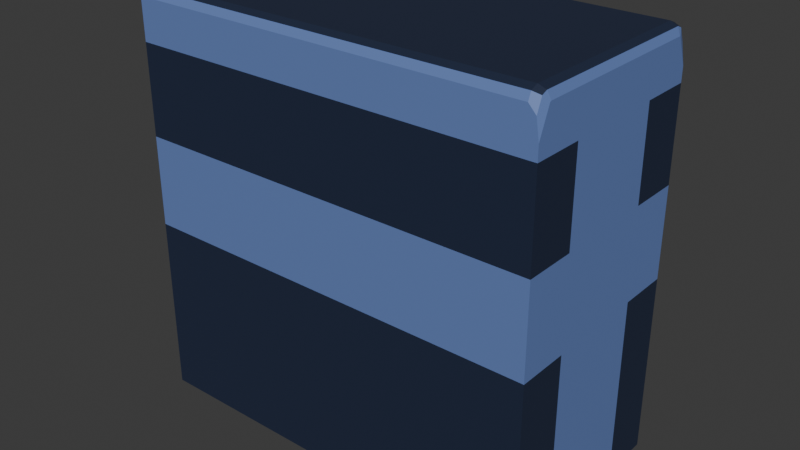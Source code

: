 # Source: wall_short_end_plane.blend  (saved by Blender 5.0.118; exported with 4.5.12 LTS)
import bpy
from mathutils import Matrix  # noqa: F401  (used for matrix-valued properties, if any)

bpy.ops.wm.read_factory_settings(use_empty=True)
scene = bpy.context.scene
scene.name = 'Scene'

# ---- collections
col_collection = bpy.data.collections.new('Collection'); scene.collection.children.link(col_collection)

# ---- materials (node trees are filled in below, after node groups)
mat_basemat = bpy.data.materials.new('BaseMat')
mat_lightcolormat = bpy.data.materials.new('LightColorMat')

# ---- material node trees
mat_basemat.use_nodes = True; mat_basemat.node_tree.nodes.clear()
_N = mat_basemat.node_tree.nodes; _L = mat_basemat.node_tree.links
n0 = _N.new('ShaderNodeBsdfPrincipled'); n0.name = 'Principled BSDF'; n0.location = (-200, 100)
n0.inputs[0].default_value = (0.016, 0.02519, 0.05781, 1.0)
n1 = _N.new('ShaderNodeOutputMaterial'); n1.name = 'Material Output'; n1.location = (200, 100)
_L.new(n0.outputs[0], n1.inputs[0])
n1.is_active_output = True
mat_lightcolormat.use_nodes = True; mat_lightcolormat.node_tree.nodes.clear()
_N = mat_lightcolormat.node_tree.nodes; _L = mat_lightcolormat.node_tree.links
n0 = _N.new('ShaderNodeBsdfPrincipled'); n0.name = 'Principled BSDF'; n0.location = (-200, 100)
n0.inputs[0].default_value = (0.1384, 0.2195, 0.5029, 1.0)
n1 = _N.new('ShaderNodeOutputMaterial'); n1.name = 'Material Output'; n1.location = (200, 100)
_L.new(n0.outputs[0], n1.inputs[0])
n1.is_active_output = True

# ---- world
world_world = bpy.data.worlds.new('World'); scene.world = world_world
world_world.use_nodes = True; world_world.node_tree.nodes.clear()
_N = world_world.node_tree.nodes; _L = world_world.node_tree.links
n0 = _N.new('ShaderNodeOutputWorld'); n0.name = 'World Output'; n0.location = (200, 100)
n1 = _N.new('ShaderNodeBackground'); n1.name = 'Background'; n1.location = (-200, 100)
n1.inputs[0].default_value = (0.05088, 0.05088, 0.05088, 1.0)
_L.new(n1.outputs[0], n0.inputs[0])
n0.is_active_output = True
world_world.color = (0.05088, 0.05088, 0.05088)
world_world.sun_shadow_jitter_overblur = 0.0

# ---- meshes
me_cube_001 = bpy.data.meshes.new('Cube.001')
me_cube_001.from_pydata([(-1.0, -0.5, -1.0), (-1.0, 0.5, -1.0), (1.0, -0.5, -1.0), (1.0, 0.5, -1.0), (-1.0, -0.5, 0.75), (-1.0, 0.5, 0.75), (1.0, 0.5, 0.75), (1.0, -0.5, 0.75), (-1.0, 0.0, -1.0), (-1.0, 0.0, 1.0), (1.0, 0.0, -1.0), (1.0, 0.0, 0.75), (-1.0, 0.0, 0.75), (-1.0, 0.25, 1.0), (1.0, 0.25, -1.0), (-1.0, 0.25, 0.75), (-1.0, 0.25, -1.0), (1.0, 0.25, 0.75), (-1.0, -0.25, -1.0), (1.0, -0.25, 0.75), (-1.0, -0.25, 1.0), (1.0, -0.25, -1.0), (-1.0, -0.25, 0.75), (-1.0, 0.5, -0.125), (1.0, 0.5, -0.125), (1.0, -0.5, -0.125), (-1.0, -0.5, -0.125), (-1.0, 0.0, -0.125), (1.0, 0.0, -0.125), (1.0, 0.25, -0.125), (-1.0, 0.25, -0.125), (-1.0, -0.25, -0.125), (1.0, -0.25, -0.125), (-1.0, -0.5, 0.3125), (-1.0, 0.5, 0.3125), (1.0, 0.5, 0.3125), (1.0, -0.5, 0.3125), (-1.0, 0.0, 0.3125), (1.0, 0.0, 0.3125), (1.0, 0.25, 0.3125), (-1.0, 0.25, 0.3125), (-1.0, -0.25, 0.3125), (1.0, -0.25, 0.3125), (-1.0, -0.5, 0.95), (-1.0, -0.45, 1.0), (-1.0, -0.4854, 0.9854), (-1.0, 0.45, 1.0), (-1.0, 0.5, 0.95), (-1.0, 0.4854, 0.9854), (0.95, 0.0, 1.0), (1.0, 0.0, 0.95), (0.9854, 0.0, 0.9854), (1.0, 0.25, 0.95), (0.95, 0.25, 1.0), (0.9854, 0.25, 0.9854), (0.95, -0.25, 1.0), (1.0, -0.25, 0.95), (0.9854, -0.25, 0.9854), (1.0, -0.4401, 0.95), (0.95, -0.45, 1.0), (0.9854, -0.4471, 0.9854), (1.0, -0.5, 0.8193), (0.95, -0.5, 0.95), (0.9854, -0.5, 0.9117), (1.0, -0.4471, 0.9471), (0.95, -0.4854, 0.9854), (0.9854, -0.4741, 0.9741), (0.95, 0.5, 0.95), (1.0, 0.5, 0.8193), (0.9854, 0.5, 0.9117), (1.0, 0.4401, 0.95), (0.95, 0.45, 1.0), (0.9854, 0.4471, 0.9854), (1.0, 0.4471, 0.9471), (0.95, 0.4854, 0.9854), (0.9854, 0.4741, 0.9741)], [], [(18, 21, 2, 0), (36, 7, 4, 33), (42, 19, 7, 36), (34, 5, 6, 35), (40, 15, 5, 34), (41, 22, 12, 37), (39, 17, 11, 38), (16, 14, 10, 8), (22, 20, 9, 12), (1, 3, 14, 16), (35, 6, 17, 39), (37, 12, 15, 40), (12, 9, 13, 15), (33, 4, 22, 41), (38, 11, 19, 42), (8, 10, 21, 18), (10, 28, 32, 21), (0, 26, 31, 18), (8, 27, 30, 16), (3, 24, 29, 14), (14, 29, 28, 10), (18, 31, 27, 8), (16, 30, 23, 1), (1, 23, 24, 3), (21, 32, 25, 2), (2, 25, 26, 0), (28, 38, 42, 32), (26, 33, 41, 31), (27, 37, 40, 30), (24, 35, 39, 29), (29, 39, 38, 28), (31, 41, 37, 27), (30, 40, 34, 23), (23, 34, 35, 24), (32, 42, 36, 25), (25, 36, 33, 26), (4, 43, 45, 44, 20, 22), (15, 13, 46, 48, 47, 5), (53, 49, 51, 54), (54, 51, 50, 52), (49, 55, 57, 51), (51, 57, 56, 50), (70, 73, 75, 72), (72, 75, 74, 71), (73, 68, 69, 75), (75, 69, 67, 74), (64, 58, 60, 66), (66, 60, 59, 65), (61, 64, 66, 63), (63, 66, 65, 62), (58, 56, 57, 60), (60, 57, 55, 59), (52, 70, 72, 54), (54, 72, 71, 53), (17, 52, 50, 11), (11, 50, 56, 19), (53, 13, 9, 49), (49, 9, 20, 55), (6, 68, 73, 70, 52, 17), (71, 46, 13, 53), (19, 56, 58, 64, 61, 7), (55, 20, 44, 59), (59, 44, 45, 65), (65, 45, 43, 62), (7, 61, 63, 62, 43, 4), (48, 74, 67, 47), (5, 47, 67, 69, 68, 6), (46, 71, 74, 48)])
me_cube_001.polygons.foreach_set('material_index', [0, 0, 0, 0, 0, 0, 1, 0, 0, 0, 0, 0, 0, 0, 1, 0, 1, 0, 0, 0, 1, 0, 0, 0, 0, 0, 1, 0, 0, 1, 1, 0, 0, 1, 1, 1, 0, 0, 0, 1, 0, 1, 1, 0, 1, 1, 1, 0, 1, 1, 1, 0, 1, 0, 1, 1, 0, 0, 1, 0, 1, 0, 0, 1, 1, 1, 1, 0])
_uv = me_cube_001.uv_layers.new(name='UVMap')
_uv.uv.foreach_set('vector', [0.125, 0.6875, 0.375, 0.6875, 0.375, 0.75, 0.125, 0.75, 0.5391, 0.75, 0.5938, 0.75, 0.5938, 1.0, 0.5391, 1.0, 0.5391, 0.6875, 0.5938, 0.6875, 0.5938, 0.75, 0.5391, 0.75, 0.5391, 0.25, 0.5938, 0.25, 0.5938, 0.5, 0.5391, 0.5, 0.5391, 0.1875, 0.5938, 0.1875, 0.5938, 0.25, 0.5391, 0.25, 0.5391, 0.0625, 0.5938, 0.0625, 0.5938, 0.125, 0.5391, 0.125, 0.5391, 0.5625, 0.5938, 0.5625, 0.5938, 0.625, 0.5391, 0.625, 0.125, 0.5625, 0.375, 0.5625, 0.375, 0.625, 0.125, 0.625, 0.5938, 0.0625, 0.625, 0.0625, 0.625, 0.125, 0.5938, 0.125, 0.125, 0.5, 0.375, 0.5, 0.375, 0.5625, 0.125, 0.5625, 0.5391, 0.5, 0.5938, 0.5, 0.5938, 0.5625, 0.5391, 0.5625, 0.5391, 0.125, 0.5938, 0.125, 0.5938, 0.1875, 0.5391, 0.1875, 0.5938, 0.125, 0.625, 0.125, 0.625, 0.1875, 0.5938, 0.1875, 0.5391, 0.0, 0.5938, 0.0, 0.5938, 0.0625, 0.5391, 0.0625, 0.5391, 0.625, 0.5938, 0.625, 0.5938, 0.6875, 0.5391, 0.6875, 0.125, 0.625, 0.375, 0.625, 0.375, 0.6875, 0.125, 0.6875, 0.375, 0.625, 0.4844, 0.625, 0.4844, 0.6875, 0.375, 0.6875, 0.375, 0.0, 0.4844, 0.0, 0.4844, 0.0625, 0.375, 0.0625, 0.375, 0.125, 0.4844, 0.125, 0.4844, 0.1875, 0.375, 0.1875, 0.375, 0.5, 0.4844, 0.5, 0.4844, 0.5625, 0.375, 0.5625, 0.375, 0.5625, 0.4844, 0.5625, 0.4844, 0.625, 0.375, 0.625, 0.375, 0.0625, 0.4844, 0.0625, 0.4844, 0.125, 0.375, 0.125, 0.375, 0.1875, 0.4844, 0.1875, 0.4844, 0.25, 0.375, 0.25, 0.375, 0.25, 0.4844, 0.25, 0.4844, 0.5, 0.375, 0.5, 0.375, 0.6875, 0.4844, 0.6875, 0.4844, 0.75, 0.375, 0.75, 0.375, 0.75, 0.4844, 0.75, 0.4844, 1.0, 0.375, 1.0, 0.4844, 0.625, 0.5391, 0.625, 0.5391, 0.6875, 0.4844, 0.6875, 0.4844, 0.0, 0.5391, 0.0, 0.5391, 0.0625, 0.4844, 0.0625, 0.4844, 0.125, 0.5391, 0.125, 0.5391, 0.1875, 0.4844, 0.1875, 0.4844, 0.5, 0.5391, 0.5, 0.5391, 0.5625, 0.4844, 0.5625, 0.4844, 0.5625, 0.5391, 0.5625, 0.5391, 0.625, 0.4844, 0.625, 0.4844, 0.0625, 0.5391, 0.0625, 0.5391, 0.125, 0.4844, 0.125, 0.4844, 0.1875, 0.5391, 0.1875, 0.5391, 0.25, 0.4844, 0.25, 0.4844, 0.25, 0.5391, 0.25, 0.5391, 0.5, 0.4844, 0.5, 0.4844, 0.6875, 0.5391, 0.6875, 0.5391, 0.75, 0.4844, 0.75, 0.4844, 0.75, 0.5391, 0.75, 0.5391, 1.0, 0.4844, 1.0, 0.5938, 0.0, 0.6187, 0.0, 0.6232, 0.003661, 0.625, 0.0125, 0.625, 0.0625, 0.5938, 0.0625, 0.5938, 0.1875, 0.625, 0.1875, 0.625, 0.2375, 0.6241, 0.2482, 0.6187, 0.25, 0.5938, 0.25, 0.6313, 0.5625, 0.6313, 0.625, 0.625, 0.625, 0.625, 0.5625, 0.625, 0.5625, 0.625, 0.625, 0.6187, 0.625, 0.6187, 0.5625, 0.6313, 0.625, 0.6313, 0.6875, 0.625, 0.6875, 0.625, 0.625, 0.625, 0.625, 0.625, 0.6875, 0.6187, 0.6875, 0.6187, 0.625, 0.619, 0.5146, 0.6186, 0.5128, 0.624, 0.502, 0.625, 0.5124, 0.625, 0.5124, 0.624, 0.502, 0.6275, 0.498, 0.6312, 0.5125, 0.6186, 0.5128, 0.6024, 0.5, 0.6172, 0.4994, 0.624, 0.502, 0.624, 0.502, 0.6172, 0.4994, 0.6188, 0.4938, 0.6275, 0.498, 0.6186, 0.7372, 0.619, 0.7354, 0.625, 0.7376, 0.624, 0.748, 0.624, 0.748, 0.625, 0.7376, 0.6313, 0.7375, 0.6275, 0.7519, 0.6024, 0.75, 0.6186, 0.7372, 0.624, 0.748, 0.6172, 0.7506, 0.6172, 0.7506, 0.624, 0.748, 0.6275, 0.7519, 0.6187, 0.7563, 0.619, 0.7354, 0.6187, 0.6875, 0.625, 0.6875, 0.625, 0.7376, 0.625, 0.7376, 0.625, 0.6875, 0.6313, 0.6875, 0.6313, 0.7375, 0.6187, 0.5625, 0.619, 0.5146, 0.625, 0.5124, 0.625, 0.5625, 0.625, 0.5625, 0.625, 0.5124, 0.6312, 0.5125, 0.6313, 0.5625, 0.5938, 0.5625, 0.6187, 0.5625, 0.6187, 0.625, 0.5938, 0.625, 0.5938, 0.625, 0.6187, 0.625, 0.6187, 0.6875, 0.5938, 0.6875, 0.6313, 0.5625, 0.875, 0.5625, 0.875, 0.625, 0.6313, 0.625, 0.6313, 0.625, 0.875, 0.625, 0.875, 0.6875, 0.6313, 0.6875, 0.5938, 0.5, 0.6024, 0.5, 0.6186, 0.5128, 0.619, 0.5146, 0.6187, 0.5625, 0.5938, 0.5625, 0.6312, 0.5125, 0.875, 0.5125, 0.875, 0.5625, 0.6313, 0.5625, 0.5938, 0.6875, 0.6187, 0.6875, 0.619, 0.7354, 0.6186, 0.7372, 0.6024, 0.75, 0.5938, 0.75, 0.6313, 0.6875, 0.875, 0.6875, 0.875, 0.7375, 0.6313, 0.7375, 0.6313, 0.7375, 0.875, 0.7375, 0.875, 0.75, 0.6275, 0.7519, 0.6275, 0.7519, 0.625, 1.0, 0.6187, 1.0, 0.6187, 0.7563, 0.5938, 0.75, 0.6024, 0.75, 0.6172, 0.7506, 0.6187, 0.7563, 0.6187, 1.0, 0.5938, 1.0, 0.6241, 0.2482, 0.6275, 0.498, 0.6188, 0.4938, 0.6187, 0.25, 0.5938, 0.25, 0.6187, 0.25, 0.6188, 0.4938, 0.6172, 0.4994, 0.6024, 0.5, 0.5938, 0.5, 0.875, 0.5125, 0.6312, 0.5125, 0.6275, 0.498, 0.875, 0.5])
me_cube_001.materials.append(mat_basemat)
me_cube_001.materials.append(mat_lightcolormat)
me_cube_001.update()

# ---- objects
ob_base_col = bpy.data.objects.new('Base-col', me_cube_001)

# ---- transforms, parenting, visibility, modifiers, constraints
ob_base_col.location = (0.0, 0.0, 0.0)

# ---- collection membership
col_collection.objects.link(ob_base_col)

# ---- scene / render settings (as saved in the file)
scene.frame_start = 1; scene.frame_end = 250; scene.frame_set(1)
scene.render.engine = 'BLENDER_EEVEE_NEXT'
scene.render.bake_bias = 0.0
scene.render.bake_samples = 0
scene.cycles.sampling_pattern = 'TABULATED_SOBOL'
scene.eevee.use_volume_custom_range = False
bpy.context.view_layer.update()

# ---- added for rendering (the .blend has no active camera and no usable light): camera, sun
cam_auto = bpy.data.cameras.new('AutoCamera')
cam_auto.lens = 50.0
cam_auto.sensor_width = 36.0
cam_auto.clip_end = 1000.0
ob_auto_camera = bpy.data.objects.new('AutoCamera', cam_auto)
scene.collection.objects.link(ob_auto_camera)
ob_auto_camera.location = (2.77567, -3.33081, 2.22054)
ob_auto_camera.rotation_euler = (1.09748, -7.21219e-08, 0.694738)
scene.camera = ob_auto_camera
light_auto_sun = bpy.data.lights.new('AutoSun', 'SUN')
light_auto_sun.energy = 3.0
light_auto_sun.angle = 0.0523599
ob_auto_sun = bpy.data.objects.new('AutoSun', light_auto_sun)
scene.collection.objects.link(ob_auto_sun)
ob_auto_sun.rotation_euler = (0.872665, 0.174533, 0.523599)
bpy.context.view_layer.update()
